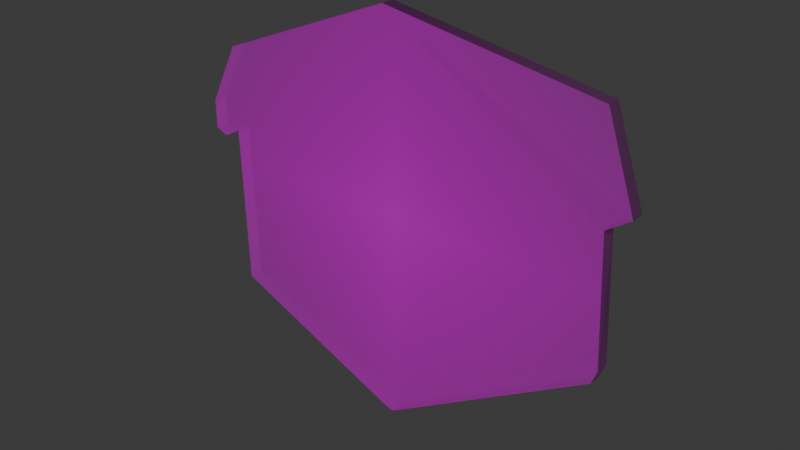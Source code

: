 # Source: box_open.blend  (saved by Blender 4.1.24; exported with 4.5.12 LTS)
import bpy
from mathutils import Matrix  # noqa: F401  (used for matrix-valued properties, if any)

bpy.ops.wm.read_factory_settings(use_empty=True)
scene = bpy.context.scene
scene.name = 'Scene'

# ---- collections
col_collection = bpy.data.collections.new('Collection'); scene.collection.children.link(col_collection)

# ---- images (referenced by path relative to the original .blend; pixels are not part of the script)
import os
ASSET_DIR = os.environ.get("B2B_ASSET_DIR", "")  # directory of the original .blend (textures are referenced by path, not embedded)
HERE = os.path.dirname(os.path.abspath(__file__))  # packed textures are extracted next to this script under _unpacked/

def load_image(name, relpath, width, height, colorspace="sRGB"):
    """Load a texture the original file referenced (path relative to the .blend, or extracted next to this script)."""
    p = next((c for c in (os.path.join(HERE, relpath), os.path.join(ASSET_DIR, relpath)) if relpath and os.path.exists(c)), "")
    if p:
        img = bpy.data.images.load(p, check_existing=True)
        img.name = name
    else:  # same state as the original file: an image datablock whose file is absent (Cycles renders it pink)
        img = bpy.data.images.new(name, width, height)
        img.source = "FILE"
        img.filepath = "//" + (relpath or name)
    img.colorspace_settings.name = colorspace
    return img
img_box_open_png = load_image('box-open.png', 'box-open.png', 1024, 1024, 'sRGB')
img_paper003_4k_png_displacement_png_001 = load_image('Paper003_4K-PNG_Displacement.png.001', 'Paper003_4K-PNG_Displacement.png', 1024, 1024, 'Non-Color')
img_paper003_4k_png_roughness_png_001 = load_image('Paper003_4K-PNG_Roughness.png.001', 'Paper003_4K-PNG_Roughness.png', 1024, 1024, 'Non-Color')
img_paper003_4k_png_normalgl_png_001 = load_image('Paper003_4K-PNG_NormalGL.png.001', 'Paper003_4K-PNG_NormalGL.png', 1024, 1024, 'Non-Color')

# ---- materials (node trees are filled in below, after node groups)
mat_box_open = bpy.data.materials.new('box-open')
mat_box_open.surface_render_method = 'BLENDED'
mat_box_open.blend_method = 'BLEND'

# ---- material node trees
mat_box_open.use_nodes = True; mat_box_open.node_tree.nodes.clear()
_N = mat_box_open.node_tree.nodes; _L = mat_box_open.node_tree.links
n0 = _N.new('ShaderNodeOutputMaterial'); n0.name = 'Material Output'; n0.location = (300, 300)
n1 = _N.new('ShaderNodeTexImage'); n1.name = 'Image Texture'; n1.location = (88, -40)
n1.label = 'Base Color'
n1.image = img_box_open_png
n1.extension = 'CLIP'
n2 = _N.new('ShaderNodeBsdfPrincipled'); n2.name = 'Principled BSDF'; n2.location = (0, 300)
n3 = _N.new('ShaderNodeTexImage'); n3.name = 'Image Texture.001'; n3.location = (88, -600)
n3.label = 'Displacement'
n3.image = img_paper003_4k_png_displacement_png_001
n4 = _N.new('ShaderNodeDisplacement'); n4.name = 'Displacement'; n4.location = (100, -400)
n4.inputs[2].default_value = 1.0
n5 = _N.new('ShaderNodeTexImage'); n5.name = 'Image Texture.002'; n5.location = (88, -320)
n5.label = 'Roughness'
n5.image = img_paper003_4k_png_roughness_png_001
n6 = _N.new('ShaderNodeTexImage'); n6.name = 'Image Texture.003'; n6.location = (88, -880)
n6.label = 'Normal'
n6.image = img_paper003_4k_png_normalgl_png_001
n7 = _N.new('ShaderNodeNormalMap'); n7.name = 'Normal Map'; n7.location = (-250, -340)
n8 = _N.new('ShaderNodeMapping'); n8.name = 'Mapping'; n8.location = (230, -40)
n9 = _N.new('NodeReroute'); n9.name = 'Reroute'; n9.location = (38, -596)
n9.width = 16
n9.socket_idname = 'NodeSocketVector'
n10 = _N.new('ShaderNodeTexCoord'); n10.name = 'Texture Coordinate'; n10.location = (30, -40)
n11 = _N.new('NodeFrame'); n11.name = 'Frame'; n11.location = (-1280, 340)
n11.label = 'Mapping'
n11.width = 400
n12 = _N.new('NodeFrame'); n12.name = 'Frame.001'; n12.location = (-638, 540)
n12.label = 'Textures'
n12.width = 358
n1.parent = n12
n3.parent = n12
n5.parent = n12
n6.parent = n12
n8.parent = n11
n9.parent = n12
n10.parent = n11
_L.new(n1.outputs[0], n2.inputs[0])
_L.new(n1.outputs[1], n2.inputs[4])
_L.new(n2.outputs[0], n0.inputs[0])
_L.new(n3.outputs[0], n4.inputs[0])
_L.new(n4.outputs[0], n0.inputs[2])
_L.new(n5.outputs[0], n2.inputs[2])
_L.new(n6.outputs[0], n7.inputs[1])
_L.new(n7.outputs[0], n2.inputs[5])
_L.new(n9.outputs[0], n1.inputs[0])
_L.new(n9.outputs[0], n5.inputs[0])
_L.new(n9.outputs[0], n3.inputs[0])
_L.new(n9.outputs[0], n6.inputs[0])
_L.new(n8.outputs[0], n9.inputs[0])
_L.new(n10.outputs[2], n8.inputs[0])
n0.is_active_output = True

# ---- world
world_world = bpy.data.worlds.new('World'); scene.world = world_world
world_world.use_nodes = True; world_world.node_tree.nodes.clear()
_N = world_world.node_tree.nodes; _L = world_world.node_tree.links
n0 = _N.new('ShaderNodeOutputWorld'); n0.name = 'World Output'; n0.location = (300, 300)
n1 = _N.new('ShaderNodeBackground'); n1.name = 'Background'; n1.location = (10, 300)
n1.inputs[0].default_value = (0.05088, 0.05088, 0.05088, 1.0)
_L.new(n1.outputs[0], n0.inputs[0])
n0.is_active_output = True
world_world.color = (0.05088, 0.05088, 0.05088)
world_world.use_sun_shadow = False
world_world.sun_shadow_jitter_overblur = 0.0

# ---- meshes
me_box_open = bpy.data.meshes.new('box-open')
me_box_open.from_pydata([(-0.5, 0.1223, 0.0), (-0.5, 0.05841, 0.0), (0.5085, 0.1568, 0.0006972), (-0.002035, -0.4627, 0.0), (0.4591, -0.1845, 0.0), (0.4706, -0.1538, 0.0), (0.4575, 0.1226, 0.0), (0.4454, 0.3429, 0.0), (-0.02583, 0.4202, 0.0), (-0.4321, 0.2552, 0.0), (-0.4732, 0.04651, 0.0), (-0.4331, 0.0685, 0.0), (-0.423, -0.2864, 0.0), (-0.03543, -0.4535, 0.0), (-0.01594, -0.4612, 0.0), (-0.5, 0.1223, -0.03), (-0.5, 0.05842, -0.03), (0.5085, 0.1568, -0.0293), (-0.002013, -0.4627, -0.03), (0.4591, -0.1845, -0.03), (0.4706, -0.1538, -0.03), (0.4576, 0.1226, -0.03), (0.4454, 0.3429, -0.03), (-0.0258, 0.4202, -0.03), (-0.4321, 0.2553, -0.03), (-0.4732, 0.04651, -0.03), (-0.4331, 0.0685, -0.03), (-0.423, -0.2864, -0.03), (-0.0354, -0.4535, -0.03), (-0.01592, -0.4612, -0.03)], [], [(1, 0, 9, 8, 7, 2, 6, 5, 4, 3, 14, 13, 12, 11, 10), (16, 25, 26, 27, 28, 29, 18, 19, 20, 21, 17, 22, 23, 24, 15), (8, 9, 24, 23), (0, 1, 16, 15), (9, 0, 15, 24), (3, 4, 19, 18), (1, 10, 25, 16), (4, 5, 20, 19), (10, 11, 26, 25), (5, 6, 21, 20), (11, 12, 27, 26), (6, 2, 17, 21), (12, 13, 28, 27), (2, 7, 22, 17), (13, 14, 29, 28), (7, 8, 23, 22), (14, 3, 18, 29)])
_uv = me_box_open.uv_layers.new(name='UVMap')
_uv.uv.foreach_set('vector', [0.0, 0.5584, 0.0, 0.6223, 0.06792, 0.7552, 0.4742, 0.9202, 0.9454, 0.8429, 1.0, 0.654, 0.9575, 0.6226, 0.9706, 0.3462, 0.9591, 0.3155, 0.498, 0.03733, 0.4841, 0.03882, 0.4646, 0.04654, 0.07696, 0.2136, 0.06686, 0.5685, 0.02676, 0.5465, 0.0, 0.5584, 0.02676, 0.5465, 0.06686, 0.5685, 0.07696, 0.2136, 0.4646, 0.04654, 0.4841, 0.03882, 0.498, 0.03733, 0.9591, 0.3155, 0.9706, 0.3462, 0.9575, 0.6226, 1.0, 0.654, 0.9454, 0.8429, 0.4742, 0.9202, 0.06792, 0.7552, 0.0, 0.6223, 0.4742, 0.9202, 0.06792, 0.7552, 0.06792, 0.7552, 0.4742, 0.9202, 0.0, 0.6223, 0.0, 0.5584, 0.0, 0.5584, 0.0, 0.6223, 0.06792, 0.7552, 0.0, 0.6223, 0.0, 0.6223, 0.06792, 0.7552, 0.498, 0.03733, 0.9591, 0.3155, 0.9591, 0.3155, 0.498, 0.03733, 0.0, 0.5584, 0.02676, 0.5465, 0.02676, 0.5465, 0.0, 0.5584, 0.9591, 0.3155, 0.9706, 0.3462, 0.9706, 0.3462, 0.9591, 0.3155, 0.02676, 0.5465, 0.06686, 0.5685, 0.06686, 0.5685, 0.02676, 0.5465, 0.9706, 0.3462, 0.9575, 0.6226, 0.9575, 0.6226, 0.9706, 0.3462, 0.06686, 0.5685, 0.07696, 0.2136, 0.07696, 0.2136, 0.06686, 0.5685, 0.9575, 0.6226, 1.0, 0.654, 1.0, 0.654, 0.9575, 0.6226, 0.07696, 0.2136, 0.4646, 0.04654, 0.4646, 0.04654, 0.07696, 0.2136, 1.0, 0.654, 0.9454, 0.8429, 0.9454, 0.8429, 1.0, 0.654, 0.4646, 0.04654, 0.4841, 0.03882, 0.4841, 0.03882, 0.4646, 0.04654, 0.9454, 0.8429, 0.4742, 0.9202, 0.4742, 0.9202, 0.9454, 0.8429, 0.4841, 0.03882, 0.498, 0.03733, 0.498, 0.03733, 0.4841, 0.03882])
me_box_open.materials.append(mat_box_open)
me_box_open.update()

# ---- objects
ob_box_open = bpy.data.objects.new('box-open', me_box_open)

# ---- transforms, parenting, visibility, modifiers, constraints
ob_box_open.location = (0.0, 0.0, 0.6653)
ob_box_open.rotation_euler = (1.571, 0.0, 0.0)

# ---- collection membership
col_collection.objects.link(ob_box_open)

# ---- scene / render settings (as saved in the file)
scene.frame_start = 1; scene.frame_end = 40; scene.frame_set(16)
scene.render.engine = 'BLENDER_EEVEE_NEXT'
scene.cycles.sampling_pattern = 'TABULATED_SOBOL'
scene.eevee.ray_tracing_options.trace_max_roughness = 0.0
bpy.context.view_layer.update()

# ---- added for rendering (the .blend has no active camera and no usable light): camera, sun
cam_auto = bpy.data.cameras.new('AutoCamera')
cam_auto.lens = 50.0
cam_auto.sensor_width = 36.0
cam_auto.clip_end = 1000.0
ob_auto_camera = bpy.data.objects.new('AutoCamera', cam_auto)
scene.collection.objects.link(ob_auto_camera)
ob_auto_camera.location = (1.24474, -1.47392, 1.63645)
ob_auto_camera.rotation_euler = (1.09748, -7.21219e-08, 0.694738)
scene.camera = ob_auto_camera
light_auto_sun = bpy.data.lights.new('AutoSun', 'SUN')
light_auto_sun.energy = 3.0
light_auto_sun.angle = 0.0523599
ob_auto_sun = bpy.data.objects.new('AutoSun', light_auto_sun)
scene.collection.objects.link(ob_auto_sun)
ob_auto_sun.rotation_euler = (0.872665, 0.174533, 0.523599)
bpy.context.view_layer.update()
